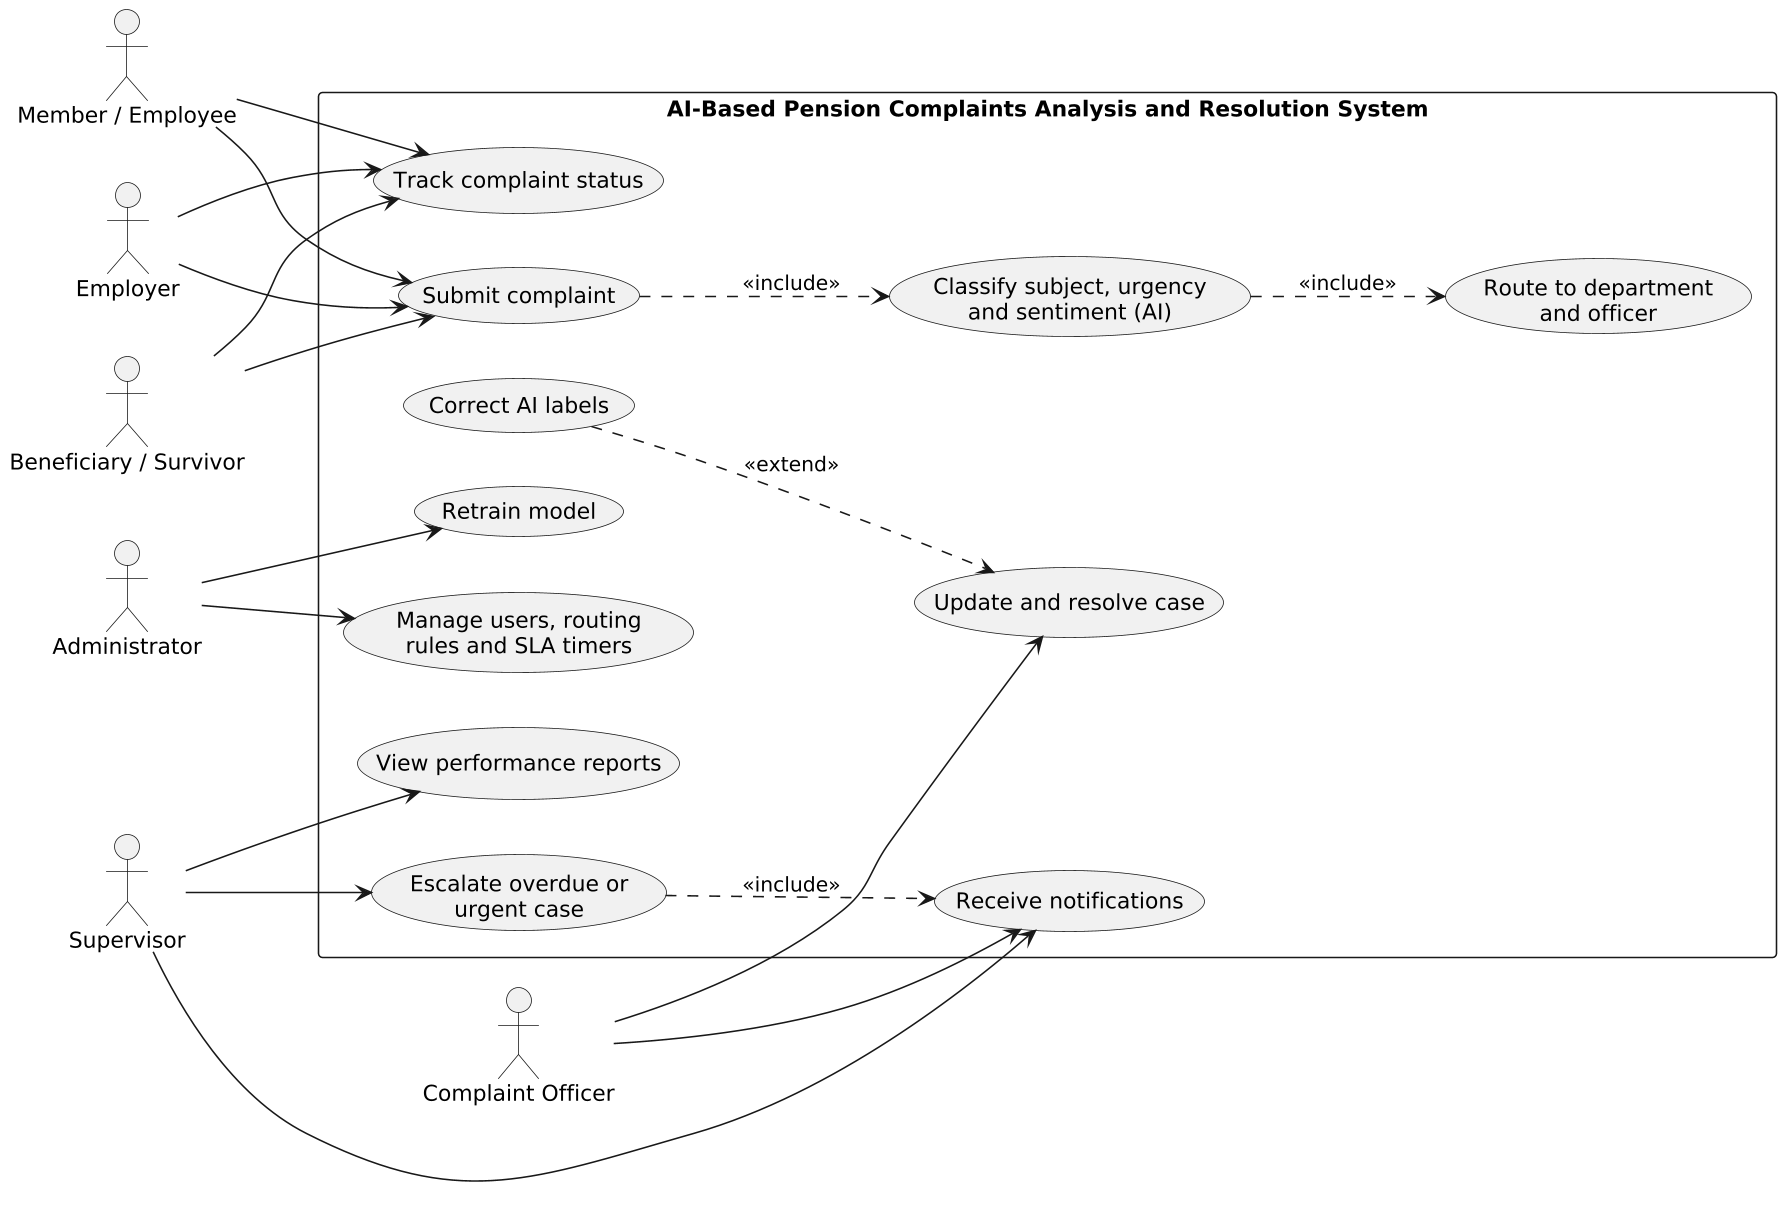

The diagram above was rendered by PlantUML. Its source (embedded in the PNG):
@startuml
left to right direction
skinparam dpi 150
skinparam packageStyle rectangle
actor "Member / Employee" as M
actor "Employer" as E
actor "Beneficiary / Survivor" as B
actor "Complaint Officer" as O
actor "Supervisor" as S
actor "Administrator" as A
rectangle "AI-Based Pension Complaints Analysis and Resolution System" {
  usecase "Submit complaint" as UC1
  usecase "Track complaint status" as UC2
  usecase "Classify subject, urgency\nand sentiment (AI)" as UC3
  usecase "Route to department\nand officer" as UC4
  usecase "Update and resolve case" as UC5
  usecase "Correct AI labels" as UC6
  usecase "Escalate overdue or\nurgent case" as UC7
  usecase "View performance reports" as UC8
  usecase "Manage users, routing\nrules and SLA timers" as UC9
  usecase "Retrain model" as UC10
  usecase "Receive notifications" as UC11
}
M --> UC1
E --> UC1
B --> UC1
M --> UC2
E --> UC2
B --> UC2
O --> UC5
O --> UC11
S --> UC7
S --> UC8
S --> UC11
A --> UC9
A --> UC10
UC1 ..> UC3 : <<include>>
UC3 ..> UC4 : <<include>>
UC6 ..> UC5 : <<extend>>
UC7 ..> UC11 : <<include>>
@enduml